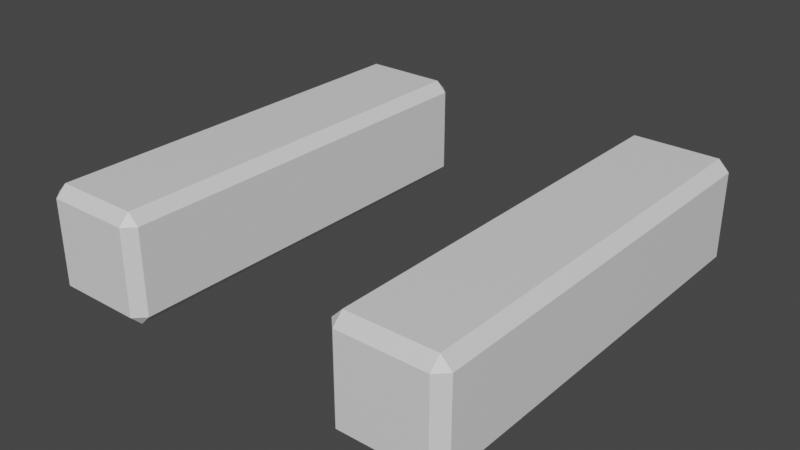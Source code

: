 # Source: iBeam.blend  (saved by Blender 3.4.6; exported with 4.5.12 LTS)
import bpy
from mathutils import Matrix  # noqa: F401  (used for matrix-valued properties, if any)

bpy.ops.wm.read_factory_settings(use_empty=True)
scene = bpy.context.scene
scene.name = 'Scene'

# ---- collections
col_collection = bpy.data.collections.new('Collection'); scene.collection.children.link(col_collection)

# ---- materials (node trees are filled in below, after node groups)
mat_material = bpy.data.materials.new('Material')
mat_material.alpha_threshold = 0.0
mat_material.use_transparent_shadow = False
mat_material.roughness = 0.5
mat_material.line_color = (0.0, 0.0, 0.0, 1.0)

# ---- material node trees
mat_material.use_nodes = True; mat_material.node_tree.nodes.clear()
_N = mat_material.node_tree.nodes; _L = mat_material.node_tree.links
n0 = _N.new('ShaderNodeOutputMaterial'); n0.name = 'Material Output'; n0.location = (300, 300)
n1 = _N.new('ShaderNodeBsdfPrincipled'); n1.name = 'Principled BSDF'; n1.location = (10, 300)
n1.distribution = 'GGX'
n1.subsurface_method = 'RANDOM_WALK_SKIN'
n1.inputs[3].default_value = 1.45
n1.inputs[27].default_value = (0.0, 0.0, 0.0, 1.0)
n1.inputs[28].default_value = 1.0
_L.new(n1.outputs[0], n0.inputs[0])
n0.is_active_output = True

# ---- world
world_world = bpy.data.worlds.new('World'); scene.world = world_world
world_world.use_nodes = True; world_world.node_tree.nodes.clear()
_N = world_world.node_tree.nodes; _L = world_world.node_tree.links
n0 = _N.new('ShaderNodeOutputWorld'); n0.name = 'World Output'; n0.location = (300, 300)
n1 = _N.new('ShaderNodeBackground'); n1.name = 'Background'; n1.location = (10, 300)
n1.inputs[0].default_value = (0.05088, 0.05088, 0.05088, 1.0)
_L.new(n1.outputs[0], n0.inputs[0])
n0.is_active_output = True
world_world.color = (0.05088, 0.05088, 0.05088)
world_world.use_sun_shadow = False
world_world.sun_shadow_jitter_overblur = 0.0

# ---- meshes
me_cube = bpy.data.meshes.new('Cube')
me_cube.from_pydata([(-1.1, 2.0, 0.9), (-1.1, 1.9, 1.0), (-1.0, 1.9, 0.9), (-1.1, 1.9, 0.0), (-1.1, 2.0, 0.1), (-1.0, 1.9, 0.1), (-1.0, -1.9, 0.9), (-1.1, -1.9, 1.0), (-1.1, -2.0, 0.9), (-1.0, -1.9, 0.1), (-1.1, -2.0, 0.1), (-1.1, -1.9, 0.0), (-1.9, 2.0, 0.9), (-2.0, 1.9, 0.9), (-1.9, 1.9, 1.0), (-2.0, 1.9, 0.1), (-1.9, 2.0, 0.1), (-1.9, 1.9, 0.0), (-2.0, -1.9, 0.9), (-1.9, -2.0, 0.9), (-1.9, -1.9, 1.0), (-1.9, -1.9, 0.0), (-1.9, -2.0, 0.1), (-2.0, -1.9, 0.1), (1.1, -2.0, 0.9), (1.1, -1.9, 1.0), (1.0, -1.9, 0.9), (1.1, -1.9, 0.0), (1.1, -2.0, 0.1), (1.0, -1.9, 0.1), (1.0, 1.9, 0.9), (1.1, 1.9, 1.0), (1.1, 2.0, 0.9), (1.0, 1.9, 0.1), (1.1, 2.0, 0.1), (1.1, 1.9, 0.0), (1.9, -2.0, 0.9), (2.0, -1.9, 0.9), (1.9, -1.9, 1.0), (2.0, -1.9, 0.1), (1.9, -2.0, 0.1), (1.9, -1.9, 0.0), (2.0, 1.9, 0.9), (1.9, 2.0, 0.9), (1.9, 1.9, 1.0), (1.9, 1.9, 0.0), (1.9, 2.0, 0.1), (2.0, 1.9, 0.1)], [], [(17, 3, 11, 21), (23, 18, 13, 15), (10, 8, 19, 22), (1, 14, 20, 7), (5, 2, 6, 9), (0, 1, 2), (3, 4, 5), (6, 7, 8), (9, 10, 11), (12, 13, 14), (15, 16, 17), (18, 19, 20), (21, 22, 23), (17, 21, 23, 15), (3, 17, 16, 4), (2, 5, 4, 0), (22, 19, 18, 23), (8, 10, 9, 6), (12, 16, 15, 13), (7, 20, 19, 8), (1, 7, 6, 2), (21, 11, 10, 22), (20, 14, 13, 18), (14, 1, 0, 12), (11, 3, 5, 9), (16, 12, 0, 4), (41, 27, 35, 45), (47, 42, 37, 39), (34, 32, 43, 46), (25, 38, 44, 31), (29, 26, 30, 33), (24, 25, 26), (27, 28, 29), (30, 31, 32), (33, 34, 35), (36, 37, 38), (39, 40, 41), (42, 43, 44), (45, 46, 47), (41, 45, 47, 39), (27, 41, 40, 28), (26, 29, 28, 24), (46, 43, 42, 47), (32, 34, 33, 30), (36, 40, 39, 37), (31, 44, 43, 32), (25, 31, 30, 26), (45, 35, 34, 46), (44, 38, 37, 42), (38, 25, 24, 36), (35, 27, 29, 33), (40, 36, 24, 28)])
_uv = me_cube.uv_layers.new(name='UVMap')
_uv.uv.foreach_set('vector', [0.15, 0.525, 0.35, 0.525, 0.35, 0.725, 0.15, 0.725, 0.4, 0.025, 0.6, 0.025, 0.6, 0.225, 0.4, 0.225, 0.4, 0.775, 0.6, 0.775, 0.6, 0.975, 0.4, 0.975, 0.65, 0.525, 0.85, 0.525, 0.85, 0.725, 0.65, 0.725, 0.4, 0.525, 0.6, 0.525, 0.6, 0.725, 0.4, 0.725, 0.6, 0.475, 0.625, 0.475, 0.6, 0.5, 0.35, 0.525, 0.35, 0.5, 0.375, 0.525, 0.6, 0.75, 0.625, 0.775, 0.6, 0.775, 0.375, 0.725, 0.35, 0.75, 0.35, 0.725, 0.6, 0.25, 0.6, 0.225, 0.625, 0.225, 0.125, 0.525, 0.15, 0.5, 0.15, 0.525, 0.6, 0.025, 0.6, 0.0, 0.625, 0.025, 0.15, 0.725, 0.15, 0.75, 0.125, 0.725, 0.15, 0.525, 0.15, 0.725, 0.125, 0.725, 0.125, 0.525, 0.35, 0.525, 0.15, 0.525, 0.15, 0.5, 0.35, 0.5, 0.6, 0.525, 0.4, 0.525, 0.4, 0.475, 0.6, 0.475, 0.4, 0.0, 0.6, 0.0, 0.6, 0.025, 0.4, 0.025, 0.6, 0.775, 0.4, 0.775, 0.4, 0.725, 0.6, 0.725, 0.6, 0.275, 0.4, 0.275, 0.4, 0.225, 0.6, 0.225, 0.625, 0.775, 0.625, 0.975, 0.6, 0.975, 0.6, 0.775, 0.65, 0.525, 0.65, 0.725, 0.6, 0.725, 0.6, 0.525, 0.15, 0.725, 0.35, 0.725, 0.35, 0.75, 0.15, 0.75, 0.625, 0.025, 0.625, 0.225, 0.6, 0.225, 0.6, 0.025, 0.625, 0.275, 0.625, 0.475, 0.6, 0.475, 0.6, 0.275, 0.35, 0.725, 0.35, 0.525, 0.4, 0.525, 0.4, 0.725, 0.4, 0.275, 0.6, 0.275, 0.6, 0.475, 0.4, 0.475, 0.15, 0.525, 0.35, 0.525, 0.35, 0.725, 0.15, 0.725, 0.4, 0.025, 0.6, 0.025, 0.6, 0.225, 0.4, 0.225, 0.4, 0.775, 0.6, 0.775, 0.6, 0.975, 0.4, 0.975, 0.65, 0.525, 0.85, 0.525, 0.85, 0.725, 0.65, 0.725, 0.4, 0.525, 0.6, 0.525, 0.6, 0.725, 0.4, 0.725, 0.6, 0.475, 0.625, 0.475, 0.6, 0.5, 0.35, 0.525, 0.35, 0.5, 0.375, 0.525, 0.6, 0.75, 0.625, 0.775, 0.6, 0.775, 0.375, 0.725, 0.35, 0.75, 0.35, 0.725, 0.6, 0.25, 0.6, 0.225, 0.625, 0.225, 0.125, 0.525, 0.15, 0.5, 0.15, 0.525, 0.6, 0.025, 0.6, 0.0, 0.625, 0.025, 0.15, 0.725, 0.15, 0.75, 0.125, 0.725, 0.15, 0.525, 0.15, 0.725, 0.125, 0.725, 0.125, 0.525, 0.35, 0.525, 0.15, 0.525, 0.15, 0.5, 0.35, 0.5, 0.6, 0.525, 0.4, 0.525, 0.4, 0.475, 0.6, 0.475, 0.4, 0.0, 0.6, 0.0, 0.6, 0.025, 0.4, 0.025, 0.6, 0.775, 0.4, 0.775, 0.4, 0.725, 0.6, 0.725, 0.6, 0.275, 0.4, 0.275, 0.4, 0.225, 0.6, 0.225, 0.625, 0.775, 0.625, 0.975, 0.6, 0.975, 0.6, 0.775, 0.65, 0.525, 0.65, 0.725, 0.6, 0.725, 0.6, 0.525, 0.15, 0.725, 0.35, 0.725, 0.35, 0.75, 0.15, 0.75, 0.625, 0.025, 0.625, 0.225, 0.6, 0.225, 0.6, 0.025, 0.625, 0.275, 0.625, 0.475, 0.6, 0.475, 0.6, 0.275, 0.35, 0.725, 0.35, 0.525, 0.4, 0.525, 0.4, 0.725, 0.4, 0.275, 0.6, 0.275, 0.6, 0.475, 0.4, 0.475])
me_cube.materials.append(mat_material)
me_cube.use_mirror_vertex_groups = False
me_cube.update()

# ---- objects
ob_cube = bpy.data.objects.new('Cube', me_cube)

# ---- transforms, parenting, visibility, modifiers, constraints
ob_cube.location = (0.0, 0.0, 0.0)
ob_cube.lock_rotations_4d = False
ob_cube.empty_display_type = 'ARROWS'
ob_cube.lineart.crease_threshold = 0.0

# ---- collection membership
col_collection.objects.link(ob_cube)

# ---- scene / render settings (as saved in the file)
scene.frame_start = 1; scene.frame_end = 250; scene.frame_set(1)
scene.render.engine = 'BLENDER_EEVEE_NEXT'
scene.cycles.sampling_pattern = 'TABULATED_SOBOL'
scene.cycles.use_light_tree = False
scene.view_settings.view_transform = 'Filmic'
bpy.context.view_layer.update()

# ---- added for rendering (the .blend has no active camera and no usable light): camera, sun
cam_auto = bpy.data.cameras.new('AutoCamera')
cam_auto.lens = 50.0
cam_auto.sensor_width = 36.0
cam_auto.clip_end = 1000.0
ob_auto_camera = bpy.data.objects.new('AutoCamera', cam_auto)
scene.collection.objects.link(ob_auto_camera)
ob_auto_camera.location = (5.31501, -6.37801, 4.75201)
ob_auto_camera.rotation_euler = (1.09748, -7.21219e-08, 0.694738)
scene.camera = ob_auto_camera
light_auto_sun = bpy.data.lights.new('AutoSun', 'SUN')
light_auto_sun.energy = 3.0
light_auto_sun.angle = 0.0523599
ob_auto_sun = bpy.data.objects.new('AutoSun', light_auto_sun)
scene.collection.objects.link(ob_auto_sun)
ob_auto_sun.rotation_euler = (0.872665, 0.174533, 0.523599)
bpy.context.view_layer.update()
